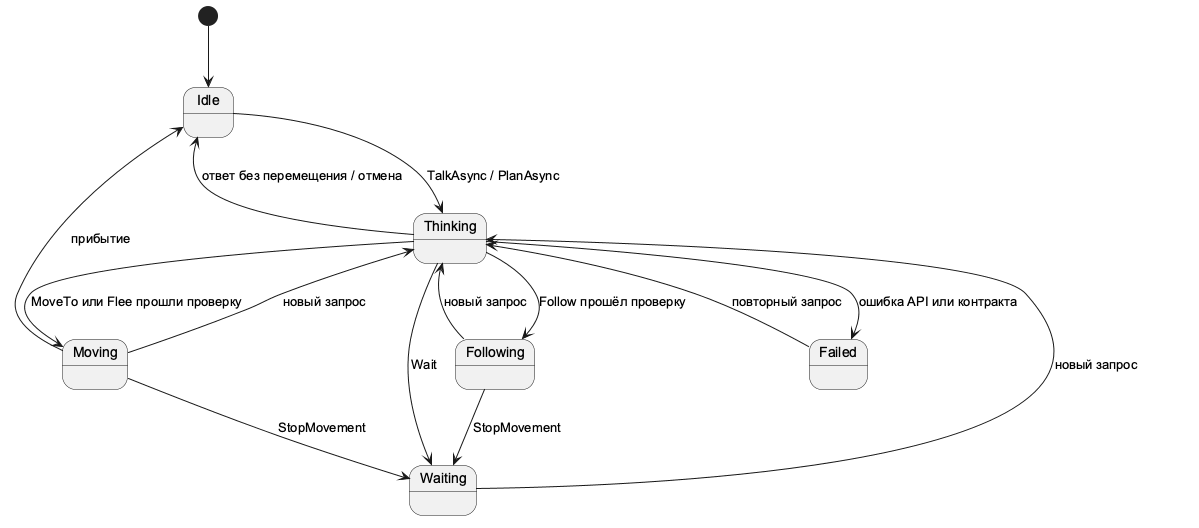

The diagram above was rendered by PlantUML. Its source (embedded in the PNG):
@startuml
skinparam defaultFontName Arial
skinparam shadowing false
[*] --> Idle
Idle --> Thinking : TalkAsync / PlanAsync
Waiting --> Thinking : новый запрос
Failed --> Thinking : повторный запрос
Thinking --> Idle : ответ без перемещения / отмена
Thinking --> Moving : MoveTo или Flee прошли проверку
Thinking --> Following : Follow прошёл проверку
Thinking --> Waiting : Wait
Thinking --> Failed : ошибка API или контракта
Moving --> Idle : прибытие
Moving --> Thinking : новый запрос
Following --> Thinking : новый запрос
Following --> Waiting : StopMovement
Moving --> Waiting : StopMovement
@enduml